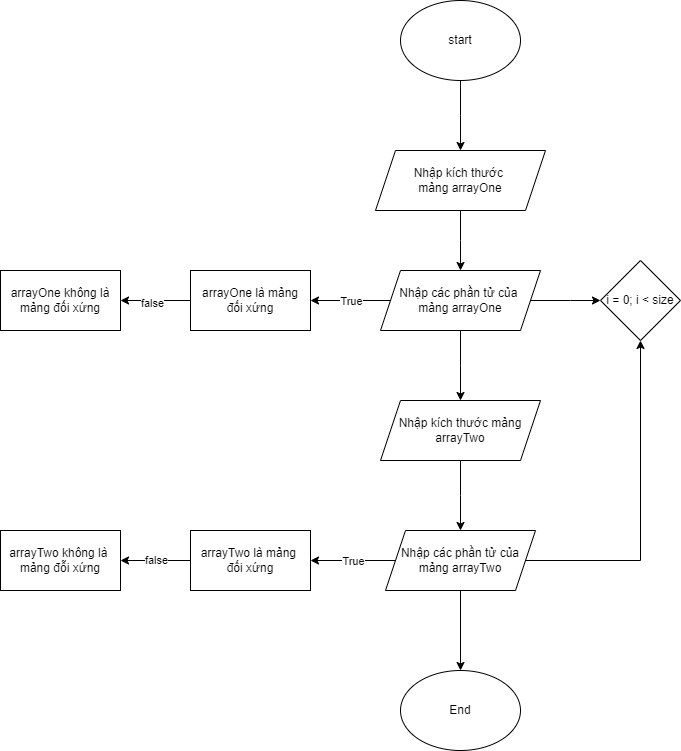

The diagram above was exported from draw.io. Its source (the exported page's mxGraphModel, read from the mxfile embedded in the PNG):
<mxGraphModel dx="2117" dy="566" grid="1" gridSize="10" guides="1" tooltips="1" connect="1" arrows="1" fold="1" page="1" pageScale="1" pageWidth="827" pageHeight="1169" math="0" shadow="0">
  <root>
    <mxCell id="WIyWlLk6GJQsqaUBKTNV-0" />
    <mxCell id="WIyWlLk6GJQsqaUBKTNV-1" parent="WIyWlLk6GJQsqaUBKTNV-0" />
    <mxCell id="AfTg-2IUdK5ZF6MLPn7g-1" style="edgeStyle=orthogonalEdgeStyle;rounded=0;orthogonalLoop=1;jettySize=auto;html=1;" edge="1" parent="WIyWlLk6GJQsqaUBKTNV-1" source="AfTg-2IUdK5ZF6MLPn7g-0">
      <mxGeometry relative="1" as="geometry">
        <mxPoint x="260" y="180" as="targetPoint" />
      </mxGeometry>
    </mxCell>
    <mxCell id="AfTg-2IUdK5ZF6MLPn7g-0" value="start" style="ellipse;whiteSpace=wrap;html=1;" vertex="1" parent="WIyWlLk6GJQsqaUBKTNV-1">
      <mxGeometry x="200" y="30" width="120" height="80" as="geometry" />
    </mxCell>
    <mxCell id="AfTg-2IUdK5ZF6MLPn7g-3" style="edgeStyle=orthogonalEdgeStyle;rounded=0;orthogonalLoop=1;jettySize=auto;html=1;" edge="1" parent="WIyWlLk6GJQsqaUBKTNV-1" source="AfTg-2IUdK5ZF6MLPn7g-2">
      <mxGeometry relative="1" as="geometry">
        <mxPoint x="260" y="300" as="targetPoint" />
      </mxGeometry>
    </mxCell>
    <mxCell id="AfTg-2IUdK5ZF6MLPn7g-2" value="Nhập kích thước&amp;nbsp;&lt;br&gt;mảng arrayOne" style="shape=parallelogram;perimeter=parallelogramPerimeter;whiteSpace=wrap;html=1;fixedSize=1;" vertex="1" parent="WIyWlLk6GJQsqaUBKTNV-1">
      <mxGeometry x="175" y="180" width="170" height="60" as="geometry" />
    </mxCell>
    <mxCell id="AfTg-2IUdK5ZF6MLPn7g-5" style="edgeStyle=orthogonalEdgeStyle;rounded=0;orthogonalLoop=1;jettySize=auto;html=1;" edge="1" parent="WIyWlLk6GJQsqaUBKTNV-1" source="AfTg-2IUdK5ZF6MLPn7g-4">
      <mxGeometry relative="1" as="geometry">
        <mxPoint x="400" y="330" as="targetPoint" />
      </mxGeometry>
    </mxCell>
    <mxCell id="AfTg-2IUdK5ZF6MLPn7g-7" style="edgeStyle=orthogonalEdgeStyle;rounded=0;orthogonalLoop=1;jettySize=auto;html=1;" edge="1" parent="WIyWlLk6GJQsqaUBKTNV-1" source="AfTg-2IUdK5ZF6MLPn7g-4">
      <mxGeometry relative="1" as="geometry">
        <mxPoint x="110" y="330" as="targetPoint" />
      </mxGeometry>
    </mxCell>
    <mxCell id="AfTg-2IUdK5ZF6MLPn7g-22" value="True" style="edgeLabel;html=1;align=center;verticalAlign=middle;resizable=0;points=[];" vertex="1" connectable="0" parent="AfTg-2IUdK5ZF6MLPn7g-7">
      <mxGeometry x="-0.0311" y="1" relative="1" as="geometry">
        <mxPoint x="-4" as="offset" />
      </mxGeometry>
    </mxCell>
    <mxCell id="AfTg-2IUdK5ZF6MLPn7g-11" style="edgeStyle=orthogonalEdgeStyle;rounded=0;orthogonalLoop=1;jettySize=auto;html=1;" edge="1" parent="WIyWlLk6GJQsqaUBKTNV-1" source="AfTg-2IUdK5ZF6MLPn7g-4">
      <mxGeometry relative="1" as="geometry">
        <mxPoint x="260" y="430" as="targetPoint" />
      </mxGeometry>
    </mxCell>
    <mxCell id="AfTg-2IUdK5ZF6MLPn7g-4" value="Nhập các phần tử của&amp;nbsp;&lt;br&gt;mảng arrayOne" style="shape=parallelogram;perimeter=parallelogramPerimeter;whiteSpace=wrap;html=1;fixedSize=1;" vertex="1" parent="WIyWlLk6GJQsqaUBKTNV-1">
      <mxGeometry x="180" y="300" width="160" height="60" as="geometry" />
    </mxCell>
    <mxCell id="AfTg-2IUdK5ZF6MLPn7g-6" value="i = 0; i &amp;lt; size" style="rhombus;whiteSpace=wrap;html=1;" vertex="1" parent="WIyWlLk6GJQsqaUBKTNV-1">
      <mxGeometry x="400" y="290" width="80" height="80" as="geometry" />
    </mxCell>
    <mxCell id="AfTg-2IUdK5ZF6MLPn7g-9" style="edgeStyle=orthogonalEdgeStyle;rounded=0;orthogonalLoop=1;jettySize=auto;html=1;" edge="1" parent="WIyWlLk6GJQsqaUBKTNV-1" source="AfTg-2IUdK5ZF6MLPn7g-8" target="AfTg-2IUdK5ZF6MLPn7g-10">
      <mxGeometry relative="1" as="geometry">
        <mxPoint x="-90" y="330" as="targetPoint" />
      </mxGeometry>
    </mxCell>
    <mxCell id="AfTg-2IUdK5ZF6MLPn7g-23" value="false" style="edgeLabel;html=1;align=center;verticalAlign=middle;resizable=0;points=[];" vertex="1" connectable="0" parent="AfTg-2IUdK5ZF6MLPn7g-9">
      <mxGeometry x="0.1143" y="2" relative="1" as="geometry">
        <mxPoint as="offset" />
      </mxGeometry>
    </mxCell>
    <mxCell id="AfTg-2IUdK5ZF6MLPn7g-8" value="arrayOne là mảng&lt;br&gt;đối xứng" style="rounded=0;whiteSpace=wrap;html=1;" vertex="1" parent="WIyWlLk6GJQsqaUBKTNV-1">
      <mxGeometry x="-10" y="300" width="120" height="60" as="geometry" />
    </mxCell>
    <mxCell id="AfTg-2IUdK5ZF6MLPn7g-10" value="arrayOne không là&lt;br&gt;mảng đối xứng" style="rounded=0;whiteSpace=wrap;html=1;" vertex="1" parent="WIyWlLk6GJQsqaUBKTNV-1">
      <mxGeometry x="-200" y="300" width="120" height="60" as="geometry" />
    </mxCell>
    <mxCell id="AfTg-2IUdK5ZF6MLPn7g-13" style="edgeStyle=orthogonalEdgeStyle;rounded=0;orthogonalLoop=1;jettySize=auto;html=1;" edge="1" parent="WIyWlLk6GJQsqaUBKTNV-1" source="AfTg-2IUdK5ZF6MLPn7g-12">
      <mxGeometry relative="1" as="geometry">
        <mxPoint x="260" y="560" as="targetPoint" />
      </mxGeometry>
    </mxCell>
    <mxCell id="AfTg-2IUdK5ZF6MLPn7g-12" value="Nhập kích thước mảng&lt;br&gt;arrayTwo" style="shape=parallelogram;perimeter=parallelogramPerimeter;whiteSpace=wrap;html=1;fixedSize=1;" vertex="1" parent="WIyWlLk6GJQsqaUBKTNV-1">
      <mxGeometry x="180" y="430" width="160" height="60" as="geometry" />
    </mxCell>
    <mxCell id="AfTg-2IUdK5ZF6MLPn7g-15" style="edgeStyle=orthogonalEdgeStyle;rounded=0;orthogonalLoop=1;jettySize=auto;html=1;entryX=0.5;entryY=1;entryDx=0;entryDy=0;" edge="1" parent="WIyWlLk6GJQsqaUBKTNV-1" source="AfTg-2IUdK5ZF6MLPn7g-14" target="AfTg-2IUdK5ZF6MLPn7g-6">
      <mxGeometry relative="1" as="geometry" />
    </mxCell>
    <mxCell id="AfTg-2IUdK5ZF6MLPn7g-16" style="edgeStyle=orthogonalEdgeStyle;rounded=0;orthogonalLoop=1;jettySize=auto;html=1;" edge="1" parent="WIyWlLk6GJQsqaUBKTNV-1" source="AfTg-2IUdK5ZF6MLPn7g-14">
      <mxGeometry relative="1" as="geometry">
        <mxPoint x="110" y="590" as="targetPoint" />
      </mxGeometry>
    </mxCell>
    <mxCell id="AfTg-2IUdK5ZF6MLPn7g-24" value="True" style="edgeLabel;html=1;align=center;verticalAlign=middle;resizable=0;points=[];" vertex="1" connectable="0" parent="AfTg-2IUdK5ZF6MLPn7g-16">
      <mxGeometry x="0.1111" y="1" relative="1" as="geometry">
        <mxPoint x="1" y="-1" as="offset" />
      </mxGeometry>
    </mxCell>
    <mxCell id="AfTg-2IUdK5ZF6MLPn7g-20" style="edgeStyle=orthogonalEdgeStyle;rounded=0;orthogonalLoop=1;jettySize=auto;html=1;" edge="1" parent="WIyWlLk6GJQsqaUBKTNV-1" source="AfTg-2IUdK5ZF6MLPn7g-14" target="AfTg-2IUdK5ZF6MLPn7g-21">
      <mxGeometry relative="1" as="geometry">
        <mxPoint x="260" y="690" as="targetPoint" />
      </mxGeometry>
    </mxCell>
    <mxCell id="AfTg-2IUdK5ZF6MLPn7g-14" value="Nhập các phần tử của&lt;br&gt;mảng arrayTwo" style="shape=parallelogram;perimeter=parallelogramPerimeter;whiteSpace=wrap;html=1;fixedSize=1;" vertex="1" parent="WIyWlLk6GJQsqaUBKTNV-1">
      <mxGeometry x="185" y="560" width="150" height="60" as="geometry" />
    </mxCell>
    <mxCell id="AfTg-2IUdK5ZF6MLPn7g-18" style="edgeStyle=orthogonalEdgeStyle;rounded=0;orthogonalLoop=1;jettySize=auto;html=1;" edge="1" parent="WIyWlLk6GJQsqaUBKTNV-1" source="AfTg-2IUdK5ZF6MLPn7g-17">
      <mxGeometry relative="1" as="geometry">
        <mxPoint x="-80" y="590" as="targetPoint" />
      </mxGeometry>
    </mxCell>
    <mxCell id="AfTg-2IUdK5ZF6MLPn7g-25" value="false" style="edgeLabel;html=1;align=center;verticalAlign=middle;resizable=0;points=[];" vertex="1" connectable="0" parent="AfTg-2IUdK5ZF6MLPn7g-18">
      <mxGeometry x="-0.0213" relative="1" as="geometry">
        <mxPoint y="-1" as="offset" />
      </mxGeometry>
    </mxCell>
    <mxCell id="AfTg-2IUdK5ZF6MLPn7g-17" value="arrayTwo là mảng&amp;nbsp;&lt;br&gt;đối xứng" style="rounded=0;whiteSpace=wrap;html=1;" vertex="1" parent="WIyWlLk6GJQsqaUBKTNV-1">
      <mxGeometry x="-10" y="560" width="120" height="60" as="geometry" />
    </mxCell>
    <mxCell id="AfTg-2IUdK5ZF6MLPn7g-19" value="arrayTwo không là&amp;nbsp;&lt;br&gt;mảng đỗi xứng" style="rounded=0;whiteSpace=wrap;html=1;" vertex="1" parent="WIyWlLk6GJQsqaUBKTNV-1">
      <mxGeometry x="-200" y="560" width="120" height="60" as="geometry" />
    </mxCell>
    <mxCell id="AfTg-2IUdK5ZF6MLPn7g-21" value="End" style="ellipse;whiteSpace=wrap;html=1;" vertex="1" parent="WIyWlLk6GJQsqaUBKTNV-1">
      <mxGeometry x="200" y="700" width="120" height="80" as="geometry" />
    </mxCell>
  </root>
</mxGraphModel>